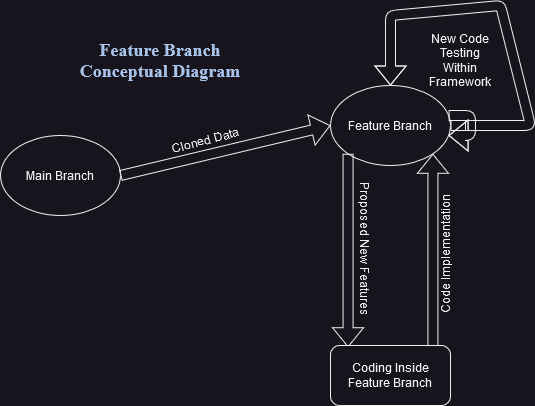

The diagram above was exported from draw.io. Its source (the exported page's mxGraphModel, read from the mxfile embedded in the PNG):
<mxGraphModel dx="1434" dy="746" grid="1" gridSize="10" guides="1" tooltips="1" connect="1" arrows="1" fold="1" page="1" pageScale="1" pageWidth="850" pageHeight="1100" math="0" shadow="0">
  <root>
    <mxCell id="0" />
    <mxCell id="1" parent="0" />
    <mxCell id="PY-qjqDWY7UOqd73HNOu-1" value="Main Branch" style="ellipse;whiteSpace=wrap;html=1;" vertex="1" parent="1">
      <mxGeometry x="150" y="190" width="120" height="80" as="geometry" />
    </mxCell>
    <mxCell id="PY-qjqDWY7UOqd73HNOu-2" value="" style="shape=flexArrow;endArrow=classic;html=1;rounded=0;exitX=1;exitY=0.5;exitDx=0;exitDy=0;entryX=0;entryY=0.5;entryDx=0;entryDy=0;" edge="1" parent="1" source="PY-qjqDWY7UOqd73HNOu-1" target="PY-qjqDWY7UOqd73HNOu-4">
      <mxGeometry width="50" height="50" relative="1" as="geometry">
        <mxPoint x="400" y="460" as="sourcePoint" />
        <mxPoint x="480" y="180" as="targetPoint" />
      </mxGeometry>
    </mxCell>
    <mxCell id="PY-qjqDWY7UOqd73HNOu-4" value="Feature Branch" style="ellipse;whiteSpace=wrap;html=1;" vertex="1" parent="1">
      <mxGeometry x="480" y="140" width="120" height="80" as="geometry" />
    </mxCell>
    <mxCell id="PY-qjqDWY7UOqd73HNOu-5" value="" style="shape=flexArrow;endArrow=classic;html=1;rounded=0;exitX=0;exitY=1;exitDx=0;exitDy=0;entryX=0;entryY=0;entryDx=0;entryDy=0;" edge="1" parent="1" source="PY-qjqDWY7UOqd73HNOu-4">
      <mxGeometry width="50" height="50" relative="1" as="geometry">
        <mxPoint x="280" y="240" as="sourcePoint" />
        <mxPoint x="497.57359312880726" y="401.7157287525381" as="targetPoint" />
      </mxGeometry>
    </mxCell>
    <mxCell id="PY-qjqDWY7UOqd73HNOu-6" value="Cloned Data " style="text;html=1;align=center;verticalAlign=middle;resizable=0;points=[];autosize=1;strokeColor=none;fillColor=none;rotation=-15;" vertex="1" parent="1">
      <mxGeometry x="310" y="180" width="90" height="30" as="geometry" />
    </mxCell>
    <mxCell id="PY-qjqDWY7UOqd73HNOu-7" value="Proposed New Features" style="text;html=1;align=center;verticalAlign=middle;resizable=0;points=[];autosize=1;strokeColor=none;fillColor=none;rotation=90;" vertex="1" parent="1">
      <mxGeometry x="435" y="288" width="160" height="30" as="geometry" />
    </mxCell>
    <mxCell id="PY-qjqDWY7UOqd73HNOu-8" value="" style="shape=flexArrow;endArrow=classic;html=1;rounded=0;exitX=1;exitY=0;exitDx=0;exitDy=0;entryX=1;entryY=1;entryDx=0;entryDy=0;" edge="1" parent="1" target="PY-qjqDWY7UOqd73HNOu-4">
      <mxGeometry width="50" height="50" relative="1" as="geometry">
        <mxPoint x="582.4264068711927" y="401.7157287525383" as="sourcePoint" />
        <mxPoint x="507.57359312880726" y="411.7157287525381" as="targetPoint" />
      </mxGeometry>
    </mxCell>
    <mxCell id="PY-qjqDWY7UOqd73HNOu-9" value="Coding Inside Feature Branch" style="rounded=1;whiteSpace=wrap;html=1;" vertex="1" parent="1">
      <mxGeometry x="480" y="400" width="120" height="60" as="geometry" />
    </mxCell>
    <mxCell id="PY-qjqDWY7UOqd73HNOu-10" value="" style="curved=1;endArrow=classic;html=1;rounded=1;exitX=1;exitY=0.5;exitDx=0;exitDy=0;shape=flexArrow;entryX=0.5;entryY=0;entryDx=0;entryDy=0;" edge="1" parent="1" source="PY-qjqDWY7UOqd73HNOu-4" target="PY-qjqDWY7UOqd73HNOu-4">
      <mxGeometry width="50" height="50" relative="1" as="geometry">
        <mxPoint x="400" y="460" as="sourcePoint" />
        <mxPoint x="540" y="130" as="targetPoint" />
        <Array as="points">
          <mxPoint x="680" y="180" />
          <mxPoint x="650" y="60" />
          <mxPoint x="540" y="70" />
        </Array>
      </mxGeometry>
    </mxCell>
    <mxCell id="PY-qjqDWY7UOqd73HNOu-11" value="Code Implementation" style="text;html=1;align=center;verticalAlign=middle;resizable=0;points=[];autosize=1;strokeColor=none;fillColor=none;rotation=-90;" vertex="1" parent="1">
      <mxGeometry x="525" y="294" width="140" height="30" as="geometry" />
    </mxCell>
    <mxCell id="PY-qjqDWY7UOqd73HNOu-12" value="&lt;div&gt;New Code Testing&lt;/div&gt;&lt;div&gt;Within Framework&lt;br&gt;&lt;/div&gt;" style="text;html=1;strokeColor=none;fillColor=none;align=center;verticalAlign=middle;whiteSpace=wrap;rounded=0;" vertex="1" parent="1">
      <mxGeometry x="580" y="100" width="60" height="30" as="geometry" />
    </mxCell>
    <mxCell id="PY-qjqDWY7UOqd73HNOu-14" style="edgeStyle=entityRelationEdgeStyle;shape=flexArrow;rounded=1;orthogonalLoop=1;jettySize=auto;html=1;strokeWidth=1;" edge="1" parent="1" source="PY-qjqDWY7UOqd73HNOu-4" target="PY-qjqDWY7UOqd73HNOu-4">
      <mxGeometry relative="1" as="geometry" />
    </mxCell>
    <mxCell id="PY-qjqDWY7UOqd73HNOu-15" value="&lt;div style=&quot;font-size: 18px;&quot;&gt;&lt;b style=&quot;font-size: 18px;&quot;&gt;&lt;font style=&quot;font-size: 18px;&quot; face=&quot;Times New Roman&quot;&gt;Feature Branch&lt;/font&gt;&lt;/b&gt;&lt;/div&gt;&lt;div style=&quot;font-size: 18px;&quot;&gt;&lt;b style=&quot;font-size: 18px;&quot;&gt;&lt;font style=&quot;font-size: 18px;&quot; face=&quot;Times New Roman&quot;&gt;Conceptual Diagram&lt;br style=&quot;font-size: 18px;&quot;&gt;&lt;/font&gt;&lt;/b&gt;&lt;/div&gt;" style="text;html=1;strokeColor=none;fillColor=none;align=center;verticalAlign=middle;whiteSpace=wrap;rounded=0;fontSize=18;fontColor=#A9C4EB;labelBorderColor=none;" vertex="1" parent="1">
      <mxGeometry x="200" y="100" width="220" height="30" as="geometry" />
    </mxCell>
  </root>
</mxGraphModel>